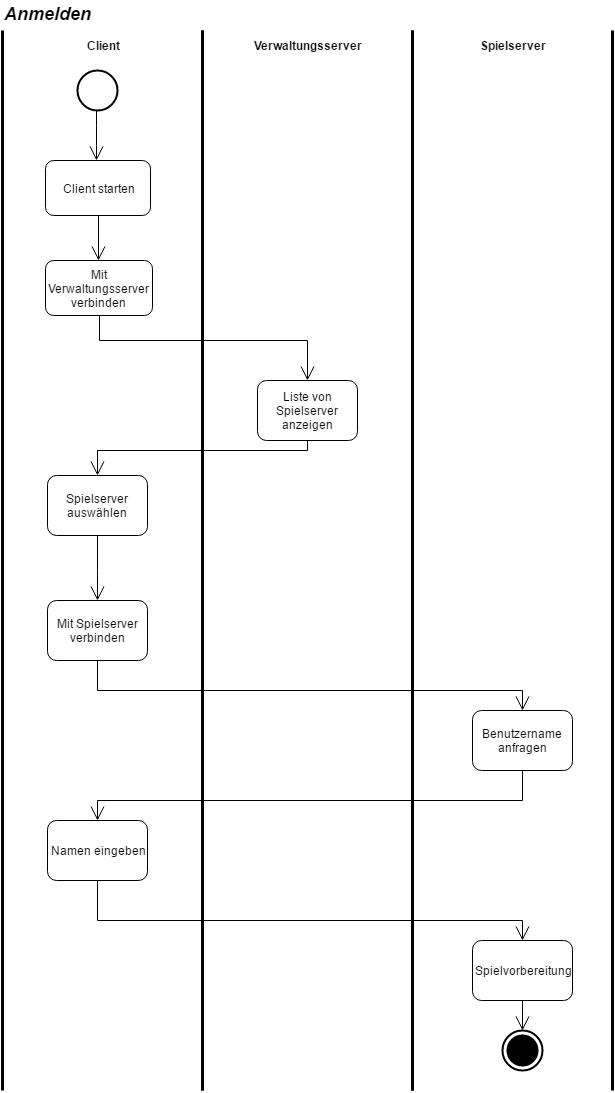

The diagram above was exported from draw.io. Its source (the exported page's mxGraphModel, read from the mxfile embedded in the PNG):
<mxGraphModel dx="1670" dy="765" grid="1" gridSize="10" guides="1" tooltips="1" connect="1" arrows="1" fold="1" page="1" pageScale="1" pageWidth="826" pageHeight="1169" math="0" shadow="0">
  <root>
    <mxCell id="0" />
    <mxCell id="1" parent="0" />
    <mxCell id="69e20572146029fd-1" value="" style="shape=ellipse;html=1;illColor=#000000;strokeWidth=2;verticalLabelPosition=bottom;verticalAlignment=top;" vertex="1" parent="1">
      <mxGeometry x="165" y="95" width="40" height="40" as="geometry" />
    </mxCell>
    <mxCell id="69e20572146029fd-4" value="Client starten" style="shape=rect;html=1;rounded=1;whiteSpace=wrap;" vertex="1" parent="1">
      <mxGeometry x="133" y="185" width="105" height="55" as="geometry" />
    </mxCell>
    <mxCell id="69e20572146029fd-6" value="" style="edgeStyle=elbowEdgeStyle;html=1;elbow=horizontal;endArrow=open;labelBackgroundColor=none;endSize=12;" edge="1" parent="1" source="69e20572146029fd-4" target="69e20572146029fd-7">
      <mxGeometry relative="1" as="geometry">
        <mxPoint x="185" y="405" as="targetPoint" />
      </mxGeometry>
    </mxCell>
    <mxCell id="69e20572146029fd-7" value="Mit Verwaltungsserver verbinden" style="shape=rect;html=1;rounded=1;whiteSpace=wrap;align=center;" vertex="1" parent="1">
      <mxGeometry x="133" y="285" width="107" height="55" as="geometry" />
    </mxCell>
    <mxCell id="69e20572146029fd-8" value="" style="edgeStyle=elbowEdgeStyle;html=1;elbow=horizontal;endArrow=open;labelBackgroundColor=none;endSize=12;" edge="1" parent="1">
      <mxGeometry x="184" y="135" as="geometry">
        <mxPoint x="184" y="135" as="sourcePoint" />
        <mxPoint x="184" y="185" as="targetPoint" />
      </mxGeometry>
    </mxCell>
    <mxCell id="69e20572146029fd-9" value="&lt;b&gt;Client&lt;/b&gt;" style="html=1;shape=mxgraph.sysml.actPart;strokeWidth=3;verticalAlign=top;rotation=0;whiteSpace=wrap;" vertex="1" parent="1">
      <mxGeometry x="90" y="55" width="200" height="1060" as="geometry" />
    </mxCell>
    <mxCell id="69e20572146029fd-11" value="Liste von Spielserver anzeigen" style="shape=rect;html=1;rounded=1;whiteSpace=wrap;" vertex="1" parent="1">
      <mxGeometry x="345" y="405" width="100" height="60" as="geometry" />
    </mxCell>
    <mxCell id="69e20572146029fd-12" value="Spielserver auswählen" style="shape=rect;html=1;rounded=1;whiteSpace=wrap;" vertex="1" parent="1">
      <mxGeometry x="135" y="500" width="100" height="60" as="geometry" />
    </mxCell>
    <mxCell id="69e20572146029fd-13" value="Mit Spielserver verbinden" style="shape=rect;html=1;rounded=1;whiteSpace=wrap;" vertex="1" parent="1">
      <mxGeometry x="135" y="625" width="100" height="60" as="geometry" />
    </mxCell>
    <mxCell id="69e20572146029fd-18" value="Benutzername anfragen" style="shape=rect;html=1;rounded=1;whiteSpace=wrap;" vertex="1" parent="1">
      <mxGeometry x="560" y="735" width="100" height="60" as="geometry" />
    </mxCell>
    <mxCell id="69e20572146029fd-19" value="Namen eingeben" style="shape=rect;html=1;rounded=1;whiteSpace=wrap;" vertex="1" parent="1">
      <mxGeometry x="135" y="845" width="100" height="60" as="geometry" />
    </mxCell>
    <mxCell id="69e20572146029fd-20" value="Spielvorbereitung" style="shape=rect;html=1;rounded=1;whiteSpace=wrap;" vertex="1" parent="1">
      <mxGeometry x="560" y="965" width="100" height="60" as="geometry" />
    </mxCell>
    <mxCell id="69e20572146029fd-22" value="" style="html=1;shape=mxgraph.sysml.actFinal;strokeWidth=2;verticalLabelPosition=bottom;verticalAlignment=top;" vertex="1" parent="1">
      <mxGeometry x="590" y="1055" width="40" height="40" as="geometry" />
    </mxCell>
    <mxCell id="150a4c8eca4d14be-3" value="" style="edgeStyle=elbowEdgeStyle;html=1;elbow=vertical;verticalAlign=bottom;endArrow=open;rounded=0;labelBackgroundColor=none;endSize=12;exitX=0.5;exitY=1;entryX=0.5;entryY=0;" edge="1" parent="1" source="69e20572146029fd-7" target="69e20572146029fd-11">
      <mxGeometry x="363" y="255" as="geometry">
        <mxPoint x="608" y="285" as="targetPoint" />
        <mxPoint x="363" y="255" as="sourcePoint" />
        <Array as="points">
          <mxPoint x="280" y="365" />
        </Array>
      </mxGeometry>
    </mxCell>
    <mxCell id="150a4c8eca4d14be-4" value="" style="edgeStyle=elbowEdgeStyle;html=1;elbow=vertical;verticalAlign=bottom;endArrow=open;rounded=0;labelBackgroundColor=none;endSize=12;exitX=0.5;exitY=1;entryX=0.5;entryY=0;" edge="1" parent="1" source="69e20572146029fd-11" target="69e20572146029fd-12">
      <mxGeometry x="528" y="420" as="geometry">
        <mxPoint x="160" y="485" as="targetPoint" />
        <mxPoint x="320" y="510" as="sourcePoint" />
        <Array as="points">
          <mxPoint x="155" y="475" />
        </Array>
      </mxGeometry>
    </mxCell>
    <mxCell id="150a4c8eca4d14be-5" value="" style="edgeStyle=elbowEdgeStyle;html=1;elbow=vertical;verticalAlign=bottom;endArrow=open;rounded=0;labelBackgroundColor=none;endSize=12;exitX=0.5;exitY=1;entryX=0.5;entryY=0;" edge="1" parent="1" source="69e20572146029fd-12" target="69e20572146029fd-13">
      <mxGeometry x="408" y="275" as="geometry">
        <mxPoint x="458" y="425" as="targetPoint" />
        <mxPoint x="200" y="365" as="sourcePoint" />
        <Array as="points">
          <mxPoint x="175" y="595" />
        </Array>
      </mxGeometry>
    </mxCell>
    <mxCell id="150a4c8eca4d14be-6" value="" style="edgeStyle=elbowEdgeStyle;html=1;elbow=vertical;verticalAlign=bottom;endArrow=open;rounded=0;labelBackgroundColor=none;endSize=12;exitX=0.5;exitY=1;entryX=0.5;entryY=0;" edge="1" parent="1" source="69e20572146029fd-13" target="69e20572146029fd-18">
      <mxGeometry x="518" y="485" as="geometry">
        <mxPoint x="395" y="705" as="targetPoint" />
        <mxPoint x="310" y="575" as="sourcePoint" />
        <Array as="points">
          <mxPoint x="410" y="715" />
        </Array>
      </mxGeometry>
    </mxCell>
    <mxCell id="150a4c8eca4d14be-7" value="&lt;b&gt;Verwaltungsserver&lt;/b&gt;" style="html=1;shape=mxgraph.sysml.actPart;strokeWidth=3;verticalAlign=top;rotation=0;whiteSpace=wrap;" vertex="1" parent="1">
      <mxGeometry x="290" y="55" width="210" height="1060" as="geometry" />
    </mxCell>
    <mxCell id="150a4c8eca4d14be-8" value="&lt;b&gt;Spielserver&lt;/b&gt;" style="html=1;shape=mxgraph.sysml.actPart;strokeWidth=3;verticalAlign=top;rotation=0;whiteSpace=wrap;" vertex="1" parent="1">
      <mxGeometry x="500" y="55" width="200" height="1060" as="geometry" />
    </mxCell>
    <mxCell id="150a4c8eca4d14be-9" value="" style="edgeStyle=elbowEdgeStyle;html=1;elbow=vertical;verticalAlign=bottom;endArrow=open;rounded=0;labelBackgroundColor=none;endSize=12;exitX=0.5;exitY=1;" edge="1" parent="1" source="69e20572146029fd-18" target="69e20572146029fd-19">
      <mxGeometry x="528" y="495" as="geometry">
        <mxPoint x="160" y="865" as="targetPoint" />
        <mxPoint x="170" y="695" as="sourcePoint" />
        <Array as="points">
          <mxPoint x="420" y="825" />
        </Array>
      </mxGeometry>
    </mxCell>
    <mxCell id="150a4c8eca4d14be-10" value="" style="edgeStyle=elbowEdgeStyle;html=1;elbow=vertical;verticalAlign=bottom;endArrow=open;rounded=0;labelBackgroundColor=none;endSize=12;exitX=0.5;exitY=1;entryX=0.5;entryY=0;" edge="1" parent="1" source="69e20572146029fd-19" target="69e20572146029fd-20">
      <mxGeometry x="538" y="585" as="geometry">
        <mxPoint x="690" y="845" as="targetPoint" />
        <mxPoint x="180" y="785" as="sourcePoint" />
        <Array as="points">
          <mxPoint x="420" y="945" />
        </Array>
      </mxGeometry>
    </mxCell>
    <mxCell id="150a4c8eca4d14be-15" value="" style="edgeStyle=elbowEdgeStyle;html=1;elbow=horizontal;endArrow=open;labelBackgroundColor=none;endSize=12;exitX=0.5;exitY=1;entryX=0.5;entryY=0;entryPerimeter=0;" edge="1" parent="1" source="69e20572146029fd-20" target="69e20572146029fd-22">
      <mxGeometry x="639" y="1015" as="geometry">
        <mxPoint x="639" y="1055" as="targetPoint" />
        <mxPoint x="639" y="1025" as="sourcePoint" />
      </mxGeometry>
    </mxCell>
    <mxCell id="150a4c8eca4d14be-17" value="&lt;font style=&quot;font-size: 18px&quot;&gt;&lt;b&gt;&lt;i&gt;Anmelden&lt;/i&gt;&lt;/b&gt;&lt;/font&gt;" style="text;html=1;resizable=0;points=[];autosize=1;align=left;verticalAlign=top;spacingTop=-4;" vertex="1" parent="1">
      <mxGeometry x="90" y="26" width="100" height="20" as="geometry" />
    </mxCell>
  </root>
</mxGraphModel>